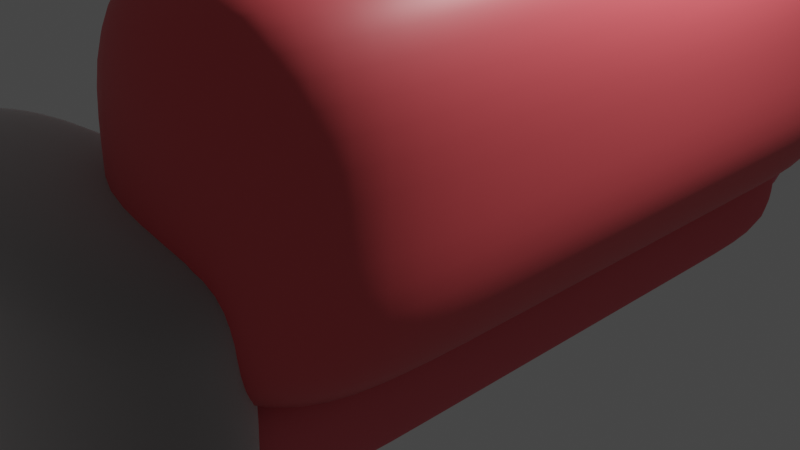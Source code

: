 # Source: sofa.blend  (saved by Blender 3.6.13; exported with 4.5.12 LTS)
import bpy
from mathutils import Matrix  # noqa: F401  (used for matrix-valued properties, if any)

bpy.ops.wm.read_factory_settings(use_empty=True)
scene = bpy.context.scene
scene.name = 'Scene'

# ---- collections
col_collection = bpy.data.collections.new('Collection'); scene.collection.children.link(col_collection)

# ---- materials (node trees are filled in below, after node groups)
mat_material = bpy.data.materials.new('Material')
mat_material.alpha_threshold = 0.0
mat_material.use_transparent_shadow = False
mat_material.roughness = 0.5
mat_material.line_color = (0.0, 0.0, 0.0, 1.0)
mat_material_002 = bpy.data.materials.new('Material.002')
mat_material_002.use_transparent_shadow = False
mat_material_003 = bpy.data.materials.new('Material.003')
mat_material_003.use_transparent_shadow = False
mat_material_001 = bpy.data.materials.new('Material.001')
mat_material_001.alpha_threshold = 0.0
mat_material_001.use_transparent_shadow = False
mat_material_001.roughness = 0.5
mat_material_001.line_color = (0.0, 0.0, 0.0, 1.0)

# ---- material node trees
mat_material.use_nodes = True; mat_material.node_tree.nodes.clear()
_N = mat_material.node_tree.nodes; _L = mat_material.node_tree.links
n0 = _N.new('ShaderNodeOutputMaterial'); n0.name = 'Material Output'; n0.location = (300, 300)
n1 = _N.new('ShaderNodeBsdfPrincipled'); n1.name = 'Principled BSDF'; n1.location = (10, 300)
n1.distribution = 'GGX'
n1.subsurface_method = 'RANDOM_WALK_SKIN'
n1.inputs[0].default_value = (0.8, 0.1441, 0.1691, 1.0)
n1.inputs[2].default_value = 1.0
n1.inputs[3].default_value = 1.45
n1.inputs[26].default_value = (0.2, 0.2, 0.2, 1.0)
n1.inputs[27].default_value = (0.0, 0.0, 0.0, 1.0)
n1.inputs[28].default_value = 1.0
n2 = _N.new('ShaderNodePointInfo'); n2.name = 'Point Info'; n2.location = (-180, 75)
n3 = _N.new('ShaderNodeLightPath'); n3.name = 'Light Path'; n3.location = (-180, 250)
_L.new(n1.outputs[0], n0.inputs[0])
_L.new(n2.outputs[2], n1.inputs[15])
_L.new(n2.outputs[2], n1.inputs[16])
_L.new(n3.outputs[12], n1.inputs[24])
_L.new(n3.outputs[5], n1.inputs[18])
n0.is_active_output = True
mat_material_002.use_nodes = True; mat_material_002.node_tree.nodes.clear()
_N = mat_material_002.node_tree.nodes; _L = mat_material_002.node_tree.links
n0 = _N.new('ShaderNodeBsdfPrincipled'); n0.name = 'Principled BSDF'; n0.location = (10, 300)
n0.distribution = 'GGX'
n0.subsurface_method = 'RANDOM_WALK_SKIN'
n0.inputs[0].default_value = (0.8, 0.171, 0.1673, 1.0)
n0.inputs[2].default_value = 1.0
n0.inputs[3].default_value = 0.05
n0.inputs[13].default_value = 0.5826
n0.inputs[19].default_value = 0.0344
n0.inputs[20].default_value = 0.0
n0.inputs[27].default_value = (0.0, 0.0, 0.0, 1.0)
n0.inputs[28].default_value = 1.0
n1 = _N.new('ShaderNodeOutputMaterial'); n1.name = 'Material Output'; n1.location = (300, 300)
_L.new(n0.outputs[0], n1.inputs[0])
n1.is_active_output = True
mat_material_003.use_nodes = True; mat_material_003.node_tree.nodes.clear()
_N = mat_material_003.node_tree.nodes; _L = mat_material_003.node_tree.links
n0 = _N.new('ShaderNodeBsdfPrincipled'); n0.name = 'Principled BSDF'; n0.location = (10, 300)
n0.distribution = 'GGX'
n0.subsurface_method = 'RANDOM_WALK_SKIN'
n0.inputs[0].default_value = (0.8, 0.1342, 0.1886, 1.0)
n0.inputs[3].default_value = 1.45
n0.inputs[27].default_value = (0.0, 0.0, 0.0, 1.0)
n0.inputs[28].default_value = 1.0
n1 = _N.new('ShaderNodeOutputMaterial'); n1.name = 'Material Output'; n1.location = (300, 300)
_L.new(n0.outputs[0], n1.inputs[0])
n1.is_active_output = True
mat_material_001.use_nodes = True; mat_material_001.node_tree.nodes.clear()
_N = mat_material_001.node_tree.nodes; _L = mat_material_001.node_tree.links
n0 = _N.new('ShaderNodeOutputMaterial'); n0.name = 'Material Output'; n0.location = (300, 300)
n1 = _N.new('ShaderNodeBsdfPrincipled'); n1.name = 'Principled BSDF'; n1.location = (10, 300)
n1.distribution = 'GGX'
n1.subsurface_method = 'RANDOM_WALK_SKIN'
n1.inputs[0].default_value = (0.8, 0.09955, 0.1138, 1.0)
n1.inputs[3].default_value = 1.45
n1.inputs[27].default_value = (0.0, 0.0, 0.0, 1.0)
n1.inputs[28].default_value = 1.0
_L.new(n1.outputs[0], n0.inputs[0])
n0.is_active_output = True

# ---- world
world_world = bpy.data.worlds.new('World'); scene.world = world_world
world_world.use_nodes = True; world_world.node_tree.nodes.clear()
_N = world_world.node_tree.nodes; _L = world_world.node_tree.links
n0 = _N.new('ShaderNodeOutputWorld'); n0.name = 'World Output'; n0.location = (300, 300)
n1 = _N.new('ShaderNodeBackground'); n1.name = 'Background'; n1.location = (10, 300)
n1.inputs[0].default_value = (0.05088, 0.05088, 0.05088, 1.0)
_L.new(n1.outputs[0], n0.inputs[0])
n0.is_active_output = True
world_world.color = (0.05088, 0.05088, 0.05088)
world_world.use_sun_shadow = False
world_world.sun_shadow_jitter_overblur = 0.0

# ---- cameras
cam_camera = bpy.data.cameras.new('Camera')
cam_camera.clip_end = 100.0
cam_camera.ortho_scale = 7.314

# ---- lights
light_light = bpy.data.lights.new('Light', 'POINT')
light_light.transmission_factor = 0.0
light_light.energy = 1000.0
light_light.shadow_soft_size = 0.1
light_light.shadow_maximum_resolution = 0.006
light_light.use_absolute_resolution = True

# ---- meshes
me_cube = bpy.data.meshes.new('Cube')
me_cube.from_pydata([(1.0, 1.0, 1.0), (1.0, 1.0, -1.0), (1.0, -1.0, 1.0), (1.0, -1.0, -1.0), (-1.0, 1.0, 1.0), (-1.0, 1.0, -1.0), (-1.0, -1.0, 1.0), (-1.0, -1.0, -1.0), (-1.0, 0.5531, -1.0), (1.0, 0.5531, 1.0), (-1.0, 0.5531, 1.0), (1.0, 0.5531, -1.0), (1.0, 1.0, 0.00691), (-1.0, -1.0, 0.00691), (1.0, -1.0, 0.00691), (-1.0, 1.0, 0.00691), (1.0, 0.5531, 0.00691), (-1.0, 0.5531, 0.00691), (-1.0, -0.4878, -1.0), (1.0, -0.4878, 1.0), (-1.0, -0.4878, 1.0), (1.0, -0.4878, -1.0), (-1.0, -0.4878, 0.00691), (1.0, -0.4878, 0.00691), (-0.8095, -1.091, -1.22), (-0.8095, -1.091, 2.403), (-0.8095, -0.6565, -1.22), (-0.8095, -0.6565, 2.403), (1.136, -1.091, -1.22), (1.136, -1.091, 2.403), (1.136, -0.6565, -1.22), (1.136, -0.6565, 2.403), (-0.8095, -1.091, 1.285), (-0.8095, -0.6565, 1.285), (1.136, -0.6565, 1.285), (1.136, -1.091, 1.285), (-0.8095, -0.6565, 0.3512), (1.136, -0.6565, 0.3512), (1.136, -1.091, 0.3512), (-0.8095, -1.091, 0.3512), (-1.005, 0.6977, -1.073), (-1.005, 0.6977, 2.413), (-1.005, 1.104, -1.073), (-1.005, 1.104, 2.413), (0.94, 0.6977, -1.073), (0.94, 0.6977, 2.413), (0.94, 1.104, -1.073), (0.94, 1.104, 2.413), (-1.005, 0.6977, 1.338), (-1.005, 1.104, 1.338), (0.94, 1.104, 1.338), (0.94, 0.6977, 1.338), (-1.005, 1.104, 0.4392), (0.94, 1.104, 0.4392), (0.94, 0.6977, 0.4392), (-1.005, 0.6977, 0.4392), (1.292, 0.8964, 4.282), (1.292, 0.8964, 0.2225), (1.292, -0.8948, 4.282), (1.292, -0.8948, 0.2225), (0.2137, 0.8964, 4.282), (0.2137, 0.8964, 0.2225), (0.2137, -0.8948, 4.282), (0.2137, -0.8948, 0.2225), (0.2137, 0.4962, 0.2225), (1.292, 0.4962, 4.282), (0.2137, 0.4962, 4.282), (1.292, 0.4962, 0.2225), (1.292, 0.8964, 2.266), (0.2137, -0.8948, 2.266), (1.292, -0.8948, 2.266), (0.2137, 0.8964, 2.266), (1.292, 0.4962, 2.266), (0.2137, 0.4962, 2.266), (0.2137, -0.436, 0.2225), (1.292, -0.436, 4.282), (0.2137, -0.436, 4.282), (1.292, -0.436, 0.2225), (0.2137, -0.436, 2.266), (1.292, -0.436, 2.266)], [], [(19, 20, 6, 2), (14, 2, 6, 13), (17, 10, 4, 15), (18, 21, 3, 7), (23, 19, 2, 14), (15, 4, 0, 12), (12, 0, 9, 16), (5, 1, 11, 8), (22, 20, 10, 17), (0, 4, 10, 9), (18, 22, 17, 8), (1, 12, 16, 11), (5, 15, 12, 1), (21, 23, 14, 3), (8, 17, 15, 5), (3, 14, 13, 7), (11, 16, 23, 21), (7, 13, 22, 18), (13, 6, 20, 22), (16, 9, 19, 23), (8, 11, 21, 18), (9, 10, 20, 19), (32, 25, 27, 33), (33, 27, 31, 34), (34, 31, 29, 35), (35, 29, 25, 32), (26, 30, 28, 24), (31, 27, 25, 29), (38, 35, 32, 39), (37, 34, 35, 38), (36, 33, 34, 37), (39, 32, 33, 36), (24, 39, 36, 26), (26, 36, 37, 30), (30, 37, 38, 28), (28, 38, 39, 24), (48, 41, 43, 49), (49, 43, 47, 50), (50, 47, 45, 51), (51, 45, 41, 48), (42, 46, 44, 40), (47, 43, 41, 45), (54, 51, 48, 55), (53, 50, 51, 54), (52, 49, 50, 53), (55, 48, 49, 52), (40, 55, 52, 42), (42, 52, 53, 46), (46, 53, 54, 44), (44, 54, 55, 40), (75, 76, 62, 58), (70, 58, 62, 69), (73, 66, 60, 71), (74, 77, 59, 63), (79, 75, 58, 70), (71, 60, 56, 68), (68, 56, 65, 72), (61, 57, 67, 64), (78, 76, 66, 73), (56, 60, 66, 65), (74, 78, 73, 64), (57, 68, 72, 67), (61, 71, 68, 57), (77, 79, 70, 59), (64, 73, 71, 61), (59, 70, 69, 63), (67, 72, 79, 77), (63, 69, 78, 74), (69, 62, 76, 78), (72, 65, 75, 79), (64, 67, 77, 74), (65, 66, 76, 75)])
me_cube.polygons.foreach_set('use_smooth', [True] * 72)
me_cube.polygons.foreach_set('material_index', [0, 0, 0, 0, 0, 0, 0, 0, 0, 0, 0, 0, 0, 0, 0, 0, 0, 0, 0, 0, 0, 0, 1, 1, 1, 1, 1, 1, 1, 1, 1, 1, 1, 1, 1, 1, 2, 2, 2, 2, 2, 2, 2, 2, 2, 2, 2, 2, 2, 2, 3, 3, 3, 3, 3, 3, 3, 3, 3, 3, 3, 3, 3, 3, 3, 3, 3, 3, 3, 3, 3, 3])
_uv = me_cube.uv_layers.new(name='UVMap')
_uv.uv.foreach_set('vector', [0.625, 0.686, 0.875, 0.686, 0.875, 0.75, 0.625, 0.75, 0.5009, 0.75, 0.625, 0.75, 0.625, 1.0, 0.5009, 1.0, 0.5009, 0.1941, 0.625, 0.1941, 0.625, 0.25, 0.5009, 0.25, 0.125, 0.686, 0.375, 0.686, 0.375, 0.75, 0.125, 0.75, 0.5009, 0.686, 0.625, 0.686, 0.625, 0.75, 0.5009, 0.75, 0.5009, 0.25, 0.625, 0.25, 0.625, 0.5, 0.5009, 0.5, 0.5009, 0.5, 0.625, 0.5, 0.625, 0.5559, 0.5009, 0.5559, 0.125, 0.5, 0.375, 0.5, 0.375, 0.5559, 0.125, 0.5559, 0.5009, 0.06403, 0.625, 0.06403, 0.625, 0.1941, 0.5009, 0.1941, 0.625, 0.5, 0.875, 0.5, 0.875, 0.5559, 0.625, 0.5559, 0.375, 0.06403, 0.5009, 0.06403, 0.5009, 0.1941, 0.375, 0.1941, 0.375, 0.5, 0.5009, 0.5, 0.5009, 0.5559, 0.375, 0.5559, 0.375, 0.25, 0.5009, 0.25, 0.5009, 0.5, 0.375, 0.5, 0.375, 0.686, 0.5009, 0.686, 0.5009, 0.75, 0.375, 0.75, 0.375, 0.1941, 0.5009, 0.1941, 0.5009, 0.25, 0.375, 0.25, 0.375, 0.75, 0.5009, 0.75, 0.5009, 1.0, 0.375, 1.0, 0.375, 0.5559, 0.5009, 0.5559, 0.5009, 0.686, 0.375, 0.686, 0.375, 0.0, 0.5009, 0.0, 0.5009, 0.06403, 0.375, 0.06403, 0.5009, 0.0, 0.625, 0.0, 0.625, 0.06403, 0.5009, 0.06403, 0.5009, 0.5559, 0.625, 0.5559, 0.625, 0.686, 0.5009, 0.686, 0.125, 0.5559, 0.375, 0.5559, 0.375, 0.686, 0.125, 0.686, 0.625, 0.5559, 0.875, 0.5559, 0.875, 0.686, 0.625, 0.686, 0.5479, 0.0, 0.625, 0.0, 0.625, 0.25, 0.5479, 0.25, 0.5479, 0.25, 0.625, 0.25, 0.625, 0.5, 0.5479, 0.5, 0.5479, 0.5, 0.625, 0.5, 0.625, 0.75, 0.5479, 0.75, 0.5479, 0.75, 0.625, 0.75, 0.625, 1.0, 0.5479, 1.0, 0.125, 0.5, 0.375, 0.5, 0.375, 0.75, 0.125, 0.75, 0.625, 0.5, 0.875, 0.5, 0.875, 0.75, 0.625, 0.75, 0.4834, 0.75, 0.5479, 0.75, 0.5479, 1.0, 0.4834, 1.0, 0.4834, 0.5, 0.5479, 0.5, 0.5479, 0.75, 0.4834, 0.75, 0.4834, 0.25, 0.5479, 0.25, 0.5479, 0.5, 0.4834, 0.5, 0.4834, 0.0, 0.5479, 0.0, 0.5479, 0.25, 0.4834, 0.25, 0.375, 0.0, 0.4834, 0.0, 0.4834, 0.25, 0.375, 0.25, 0.375, 0.25, 0.4834, 0.25, 0.4834, 0.5, 0.375, 0.5, 0.375, 0.5, 0.4834, 0.5, 0.4834, 0.75, 0.375, 0.75, 0.375, 0.75, 0.4834, 0.75, 0.4834, 1.0, 0.375, 1.0, 0.5479, 0.0, 0.625, 0.0, 0.625, 0.25, 0.5479, 0.25, 0.5479, 0.25, 0.625, 0.25, 0.625, 0.5, 0.5479, 0.5, 0.5479, 0.5, 0.625, 0.5, 0.625, 0.75, 0.5479, 0.75, 0.5479, 0.75, 0.625, 0.75, 0.625, 1.0, 0.5479, 1.0, 0.125, 0.5, 0.375, 0.5, 0.375, 0.75, 0.125, 0.75, 0.625, 0.5, 0.875, 0.5, 0.875, 0.75, 0.625, 0.75, 0.4834, 0.75, 0.5479, 0.75, 0.5479, 1.0, 0.4834, 1.0, 0.4834, 0.5, 0.5479, 0.5, 0.5479, 0.75, 0.4834, 0.75, 0.4834, 0.25, 0.5479, 0.25, 0.5479, 0.5, 0.4834, 0.5, 0.4834, 0.0, 0.5479, 0.0, 0.5479, 0.25, 0.4834, 0.25, 0.375, 0.0, 0.4834, 0.0, 0.4834, 0.25, 0.375, 0.25, 0.375, 0.25, 0.4834, 0.25, 0.4834, 0.5, 0.375, 0.5, 0.375, 0.5, 0.4834, 0.5, 0.4834, 0.75, 0.375, 0.75, 0.375, 0.75, 0.4834, 0.75, 0.4834, 1.0, 0.375, 1.0, 0.625, 0.686, 0.875, 0.686, 0.875, 0.75, 0.625, 0.75, 0.5009, 0.75, 0.625, 0.75, 0.625, 1.0, 0.5009, 1.0, 0.5009, 0.1941, 0.625, 0.1941, 0.625, 0.25, 0.5009, 0.25, 0.125, 0.686, 0.375, 0.686, 0.375, 0.75, 0.125, 0.75, 0.5009, 0.686, 0.625, 0.686, 0.625, 0.75, 0.5009, 0.75, 0.5009, 0.25, 0.625, 0.25, 0.625, 0.5, 0.5009, 0.5, 0.5009, 0.5, 0.625, 0.5, 0.625, 0.5559, 0.5009, 0.5559, 0.125, 0.5, 0.375, 0.5, 0.375, 0.5559, 0.125, 0.5559, 0.5009, 0.06403, 0.625, 0.06403, 0.625, 0.1941, 0.5009, 0.1941, 0.625, 0.5, 0.875, 0.5, 0.875, 0.5559, 0.625, 0.5559, 0.375, 0.06403, 0.5009, 0.06403, 0.5009, 0.1941, 0.375, 0.1941, 0.375, 0.5, 0.5009, 0.5, 0.5009, 0.5559, 0.375, 0.5559, 0.375, 0.25, 0.5009, 0.25, 0.5009, 0.5, 0.375, 0.5, 0.375, 0.686, 0.5009, 0.686, 0.5009, 0.75, 0.375, 0.75, 0.375, 0.1941, 0.5009, 0.1941, 0.5009, 0.25, 0.375, 0.25, 0.375, 0.75, 0.5009, 0.75, 0.5009, 1.0, 0.375, 1.0, 0.375, 0.5559, 0.5009, 0.5559, 0.5009, 0.686, 0.375, 0.686, 0.375, 0.0, 0.5009, 0.0, 0.5009, 0.06403, 0.375, 0.06403, 0.5009, 0.0, 0.625, 0.0, 0.625, 0.06403, 0.5009, 0.06403, 0.5009, 0.5559, 0.625, 0.5559, 0.625, 0.686, 0.5009, 0.686, 0.125, 0.5559, 0.375, 0.5559, 0.375, 0.686, 0.125, 0.686, 0.625, 0.5559, 0.875, 0.5559, 0.875, 0.686, 0.625, 0.686])
me_cube.materials.append(mat_material)
me_cube.materials.append(mat_material_002)
me_cube.materials.append(mat_material_003)
me_cube.materials.append(mat_material_001)
me_cube.use_mirror_vertex_groups = False
me_cube.update()

# ---- objects
ob_cube = bpy.data.objects.new('Cube', me_cube)
ob_light = bpy.data.objects.new('Light', light_light)
ob_camera = bpy.data.objects.new('Camera', cam_camera)

# ---- transforms, parenting, visibility, modifiers, constraints
ob_cube.location = (0.0, 0.0, 0.0)
ob_cube.scale = (2.32, 4.4, 0.8583)
ob_cube.lock_rotations_4d = False
ob_cube.empty_display_type = 'ARROWS'
ob_cube.lineart.crease_threshold = 0.0
_m = ob_cube.modifiers.new('Subdivision', 'SUBSURF')
_m.levels = 2
_m.render_levels = 3
ob_light.location = (4.076, 1.005, 5.904)
ob_light.rotation_euler = (0.6503, 0.05522, 1.866)
ob_light.lock_rotations_4d = False
ob_light.empty_display_type = 'ARROWS'
ob_light.color = (0.0, 0.0, 0.0, 0.0)
ob_light.lineart.crease_threshold = 0.0
ob_camera.location = (7.359, -6.926, 4.958)
ob_camera.rotation_euler = (1.109, 0.0, 0.8149)
ob_camera.lock_rotations_4d = False
ob_camera.empty_display_type = 'ARROWS'
ob_camera.color = (0.0, 0.0, 0.0, 0.0)
ob_camera.display_type = 'WIRE'
ob_camera.lineart.crease_threshold = 0.0

# ---- collection membership
col_collection.objects.link(ob_cube)
col_collection.objects.link(ob_light)
col_collection.objects.link(ob_camera)

# ---- scene / render settings (as saved in the file)
scene.camera = ob_camera
scene.frame_start = 1; scene.frame_end = 250; scene.frame_set(1)
scene.render.engine = 'BLENDER_EEVEE_NEXT'
scene.cycles.sampling_pattern = 'TABULATED_SOBOL'
scene.view_settings.view_transform = 'Filmic'
bpy.context.view_layer.update()
